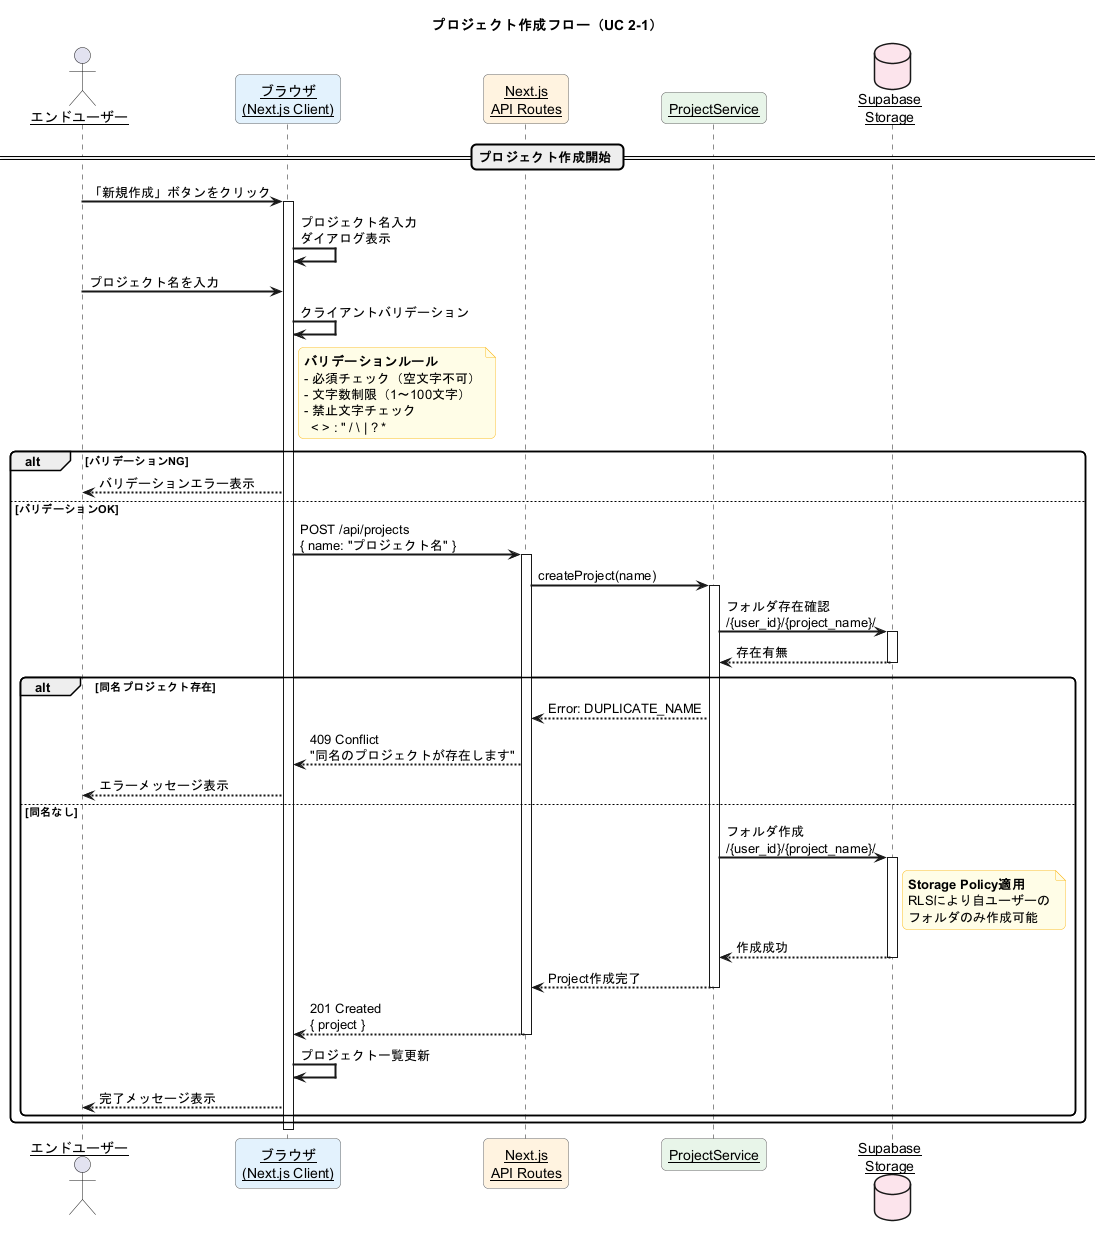

The diagram above was rendered by PlantUML. Its source (embedded in the PNG):
@startuml PlantUML_Studio_Sequence_Project_Create
'==================================================
' シーケンス図: プロジェクト作成フロー
' UC 2-1 プロジェクトを作成する
' 参照: 業務フロー図 3.5.1, TD-006
'==================================================

skinparam sequenceArrowThickness 2
skinparam roundcorner 10
skinparam maxmessagesize 200
skinparam sequenceParticipant underline

skinparam participant {
    BackgroundColor #FAFAFA
    BorderColor #666666
}

skinparam note {
    BackgroundColor #FFFDE7
    BorderColor #FBC02D
}

title プロジェクト作成フロー（UC 2-1）

actor "エンドユーザー" as user
participant "ブラウザ\n(Next.js Client)" as browser #E3F2FD
participant "Next.js\nAPI Routes" as api #FFF3E0
participant "ProjectService" as service #E8F5E9
database "Supabase\nStorage" as storage #FCE4EC

== プロジェクト作成開始 ==

user -> browser : 「新規作成」ボタンをクリック
activate browser

browser -> browser : プロジェクト名入力\nダイアログ表示

user -> browser : プロジェクト名を入力

browser -> browser : クライアントバリデーション

note right of browser
  **バリデーションルール**
  - 必須チェック（空文字不可）
  - 文字数制限（1〜100文字）
  - 禁止文字チェック
    < > : " / \ | ? *
end note

alt バリデーションNG
    browser --> user : バリデーションエラー表示
else バリデーションOK
    browser -> api : POST /api/projects\n{ name: "プロジェクト名" }
    activate api

    api -> service : createProject(name)
    activate service

    service -> storage : フォルダ存在確認\n/{user_id}/{project_name}/
    activate storage
    storage --> service : 存在有無
    deactivate storage

    alt 同名プロジェクト存在
        service --> api : Error: DUPLICATE_NAME
        api --> browser : 409 Conflict\n"同名のプロジェクトが存在します"
        browser --> user : エラーメッセージ表示
    else 同名なし
        service -> storage : フォルダ作成\n/{user_id}/{project_name}/
        activate storage

        note right of storage
          **Storage Policy適用**
          RLSにより自ユーザーの
          フォルダのみ作成可能
        end note

        storage --> service : 作成成功
        deactivate storage

        service --> api : Project作成完了
        deactivate service

        api --> browser : 201 Created\n{ project }
        deactivate api

        browser -> browser : プロジェクト一覧更新
        browser --> user : 完了メッセージ表示
    end
end

deactivate browser

@enduml